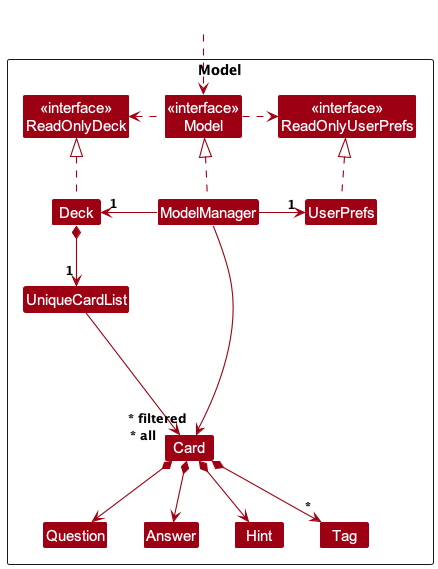

The diagram above was rendered by PlantUML. Its source (embedded in the PNG):
@startuml
!include style.puml
skinparam arrowThickness 1.1
skinparam arrowColor MODEL_COLOR
skinparam classBackgroundColor MODEL_COLOR

Package Model as ModelPackage <<Rectangle>>{
Class "<<interface>>\nReadOnlyDeck" as ReadOnlyDeck
Class "<<interface>>\nReadOnlyUserPrefs" as ReadOnlyUserPrefs
Class "<<interface>>\nModel" as Model
Class Deck
Class ModelManager
Class UserPrefs

Class UniqueCardList
Class Card
Class Question
Class Answer
Class Hint
Class Tag

Class I #FFFFFF
}

Class HiddenOutside #FFFFFF
HiddenOutside ..> Model

Deck .up.|> ReadOnlyDeck

ModelManager .up.|> Model
Model .right.> ReadOnlyUserPrefs
Model .left.> ReadOnlyDeck
ModelManager -left-> "1" Deck
ModelManager -right-> "1" UserPrefs
UserPrefs .up.|> ReadOnlyUserPrefs

Deck *--> "1" UniqueCardList
UniqueCardList --> "~* all" Card
Card *--> Answer
Card *--> Hint
Card *--> Question
Card *--> "*" Tag

Card -[hidden]up--> I
UniqueCardList -[hidden]right-> I

ModelManager --> "~* filtered" Card
@enduml